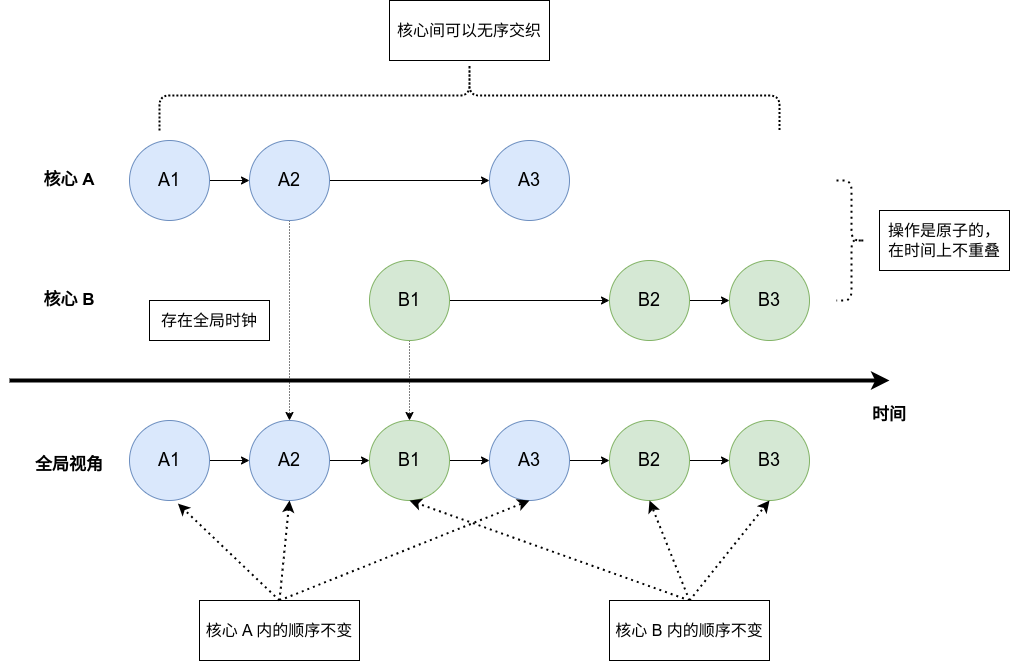

The diagram above was exported from draw.io. Its source (the exported page's mxGraphModel, read from the mxfile embedded in the PNG):
<mxGraphModel dx="1959" dy="656" grid="1" gridSize="10" guides="1" tooltips="1" connect="1" arrows="1" fold="1" page="1" pageScale="1" pageWidth="827" pageHeight="1169" math="0" shadow="0">
  <root>
    <mxCell id="0" />
    <mxCell id="1" parent="0" />
    <mxCell id="4fxsnQPYJO8Jp13fUPGq-11" style="edgeStyle=orthogonalEdgeStyle;rounded=0;orthogonalLoop=1;jettySize=auto;html=1;exitX=1;exitY=0.5;exitDx=0;exitDy=0;entryX=0;entryY=0.5;entryDx=0;entryDy=0;" parent="1" source="4fxsnQPYJO8Jp13fUPGq-1" target="4fxsnQPYJO8Jp13fUPGq-2" edge="1">
      <mxGeometry relative="1" as="geometry" />
    </mxCell>
    <mxCell id="4fxsnQPYJO8Jp13fUPGq-1" value="&lt;font style=&quot;font-size: 18px;&quot;&gt;A1&lt;/font&gt;" style="ellipse;whiteSpace=wrap;html=1;aspect=fixed;fillColor=#dae8fc;strokeColor=#6c8ebf;" parent="1" vertex="1">
      <mxGeometry x="120" y="200" width="80" height="80" as="geometry" />
    </mxCell>
    <mxCell id="4fxsnQPYJO8Jp13fUPGq-12" style="edgeStyle=orthogonalEdgeStyle;rounded=0;orthogonalLoop=1;jettySize=auto;html=1;exitX=1;exitY=0.5;exitDx=0;exitDy=0;entryX=0;entryY=0.5;entryDx=0;entryDy=0;" parent="1" source="4fxsnQPYJO8Jp13fUPGq-2" target="4fxsnQPYJO8Jp13fUPGq-4" edge="1">
      <mxGeometry relative="1" as="geometry" />
    </mxCell>
    <mxCell id="4fxsnQPYJO8Jp13fUPGq-45" style="edgeStyle=orthogonalEdgeStyle;rounded=0;orthogonalLoop=1;jettySize=auto;html=1;exitX=0.5;exitY=1;exitDx=0;exitDy=0;entryX=0.5;entryY=0;entryDx=0;entryDy=0;dashed=1;dashPattern=1 2;" parent="1" source="4fxsnQPYJO8Jp13fUPGq-2" target="4fxsnQPYJO8Jp13fUPGq-18" edge="1">
      <mxGeometry relative="1" as="geometry" />
    </mxCell>
    <mxCell id="4fxsnQPYJO8Jp13fUPGq-2" value="&lt;font style=&quot;font-size: 18px;&quot;&gt;A2&lt;/font&gt;" style="ellipse;whiteSpace=wrap;html=1;aspect=fixed;fillColor=#dae8fc;strokeColor=#6c8ebf;" parent="1" vertex="1">
      <mxGeometry x="240" y="200" width="80" height="80" as="geometry" />
    </mxCell>
    <mxCell id="4fxsnQPYJO8Jp13fUPGq-14" style="edgeStyle=orthogonalEdgeStyle;rounded=0;orthogonalLoop=1;jettySize=auto;html=1;exitX=1;exitY=0.5;exitDx=0;exitDy=0;entryX=0;entryY=0.5;entryDx=0;entryDy=0;" parent="1" source="4fxsnQPYJO8Jp13fUPGq-3" target="4fxsnQPYJO8Jp13fUPGq-5" edge="1">
      <mxGeometry relative="1" as="geometry" />
    </mxCell>
    <mxCell id="4fxsnQPYJO8Jp13fUPGq-46" style="edgeStyle=orthogonalEdgeStyle;rounded=0;orthogonalLoop=1;jettySize=auto;html=1;exitX=0.5;exitY=1;exitDx=0;exitDy=0;entryX=0.5;entryY=0;entryDx=0;entryDy=0;dashed=1;dashPattern=1 2;" parent="1" source="4fxsnQPYJO8Jp13fUPGq-3" target="4fxsnQPYJO8Jp13fUPGq-19" edge="1">
      <mxGeometry relative="1" as="geometry" />
    </mxCell>
    <mxCell id="4fxsnQPYJO8Jp13fUPGq-3" value="&lt;font style=&quot;font-size: 18px;&quot;&gt;B1&lt;/font&gt;" style="ellipse;whiteSpace=wrap;html=1;aspect=fixed;fillColor=#d5e8d4;strokeColor=#82b366;" parent="1" vertex="1">
      <mxGeometry x="360" y="320" width="80" height="80" as="geometry" />
    </mxCell>
    <mxCell id="4fxsnQPYJO8Jp13fUPGq-4" value="&lt;font style=&quot;font-size: 18px;&quot;&gt;A3&lt;/font&gt;" style="ellipse;whiteSpace=wrap;html=1;aspect=fixed;fillColor=#dae8fc;strokeColor=#6c8ebf;" parent="1" vertex="1">
      <mxGeometry x="480" y="200" width="80" height="80" as="geometry" />
    </mxCell>
    <mxCell id="4fxsnQPYJO8Jp13fUPGq-15" style="edgeStyle=orthogonalEdgeStyle;rounded=0;orthogonalLoop=1;jettySize=auto;html=1;exitX=1;exitY=0.5;exitDx=0;exitDy=0;entryX=0;entryY=0.5;entryDx=0;entryDy=0;" parent="1" source="4fxsnQPYJO8Jp13fUPGq-5" target="4fxsnQPYJO8Jp13fUPGq-6" edge="1">
      <mxGeometry relative="1" as="geometry" />
    </mxCell>
    <mxCell id="4fxsnQPYJO8Jp13fUPGq-5" value="&lt;font style=&quot;font-size: 18px;&quot;&gt;B2&lt;/font&gt;" style="ellipse;whiteSpace=wrap;html=1;aspect=fixed;fillColor=#d5e8d4;strokeColor=#82b366;" parent="1" vertex="1">
      <mxGeometry x="600" y="320" width="80" height="80" as="geometry" />
    </mxCell>
    <mxCell id="4fxsnQPYJO8Jp13fUPGq-6" value="&lt;font style=&quot;font-size: 18px;&quot;&gt;B3&lt;/font&gt;" style="ellipse;whiteSpace=wrap;html=1;aspect=fixed;fillColor=#d5e8d4;strokeColor=#82b366;" parent="1" vertex="1">
      <mxGeometry x="720" y="320" width="80" height="80" as="geometry" />
    </mxCell>
    <mxCell id="4fxsnQPYJO8Jp13fUPGq-7" value="" style="endArrow=classic;html=1;rounded=0;strokeColor=default;strokeWidth=4;" parent="1" edge="1">
      <mxGeometry width="50" height="50" relative="1" as="geometry">
        <mxPoint y="440" as="sourcePoint" />
        <mxPoint x="880" y="440" as="targetPoint" />
      </mxGeometry>
    </mxCell>
    <mxCell id="4fxsnQPYJO8Jp13fUPGq-8" value="&lt;font style=&quot;font-size: 17px;&quot;&gt;&lt;b&gt;核心 A&lt;/b&gt;&lt;/font&gt;" style="text;html=1;align=center;verticalAlign=middle;whiteSpace=wrap;rounded=0;" parent="1" vertex="1">
      <mxGeometry x="30" y="225" width="60" height="30" as="geometry" />
    </mxCell>
    <mxCell id="4fxsnQPYJO8Jp13fUPGq-9" value="&lt;font style=&quot;font-size: 17px;&quot;&gt;&lt;b&gt;核心 B&lt;/b&gt;&lt;/font&gt;" style="text;html=1;align=center;verticalAlign=middle;whiteSpace=wrap;rounded=0;" parent="1" vertex="1">
      <mxGeometry x="30" y="345" width="60" height="30" as="geometry" />
    </mxCell>
    <mxCell id="4fxsnQPYJO8Jp13fUPGq-16" value="&lt;font style=&quot;font-size: 17px;&quot;&gt;&lt;b&gt;全局视角&lt;/b&gt;&lt;/font&gt;" style="text;html=1;align=center;verticalAlign=middle;whiteSpace=wrap;rounded=0;" parent="1" vertex="1">
      <mxGeometry x="15" y="510" width="90" height="30" as="geometry" />
    </mxCell>
    <mxCell id="4fxsnQPYJO8Jp13fUPGq-39" style="edgeStyle=orthogonalEdgeStyle;rounded=0;orthogonalLoop=1;jettySize=auto;html=1;exitX=1;exitY=0.5;exitDx=0;exitDy=0;entryX=0;entryY=0.5;entryDx=0;entryDy=0;" parent="1" source="4fxsnQPYJO8Jp13fUPGq-17" target="4fxsnQPYJO8Jp13fUPGq-18" edge="1">
      <mxGeometry relative="1" as="geometry" />
    </mxCell>
    <mxCell id="4fxsnQPYJO8Jp13fUPGq-17" value="&lt;font style=&quot;font-size: 18px;&quot;&gt;A1&lt;/font&gt;" style="ellipse;whiteSpace=wrap;html=1;aspect=fixed;fillColor=#dae8fc;strokeColor=#6c8ebf;" parent="1" vertex="1">
      <mxGeometry x="120" y="480" width="80" height="80" as="geometry" />
    </mxCell>
    <mxCell id="4fxsnQPYJO8Jp13fUPGq-40" style="edgeStyle=orthogonalEdgeStyle;rounded=0;orthogonalLoop=1;jettySize=auto;html=1;exitX=1;exitY=0.5;exitDx=0;exitDy=0;" parent="1" source="4fxsnQPYJO8Jp13fUPGq-18" target="4fxsnQPYJO8Jp13fUPGq-19" edge="1">
      <mxGeometry relative="1" as="geometry" />
    </mxCell>
    <mxCell id="4fxsnQPYJO8Jp13fUPGq-18" value="&lt;font style=&quot;font-size: 18px;&quot;&gt;A2&lt;/font&gt;" style="ellipse;whiteSpace=wrap;html=1;aspect=fixed;fillColor=#dae8fc;strokeColor=#6c8ebf;" parent="1" vertex="1">
      <mxGeometry x="240" y="480" width="80" height="80" as="geometry" />
    </mxCell>
    <mxCell id="4fxsnQPYJO8Jp13fUPGq-41" style="edgeStyle=orthogonalEdgeStyle;rounded=0;orthogonalLoop=1;jettySize=auto;html=1;exitX=1;exitY=0.5;exitDx=0;exitDy=0;entryX=0;entryY=0.5;entryDx=0;entryDy=0;" parent="1" source="4fxsnQPYJO8Jp13fUPGq-19" target="4fxsnQPYJO8Jp13fUPGq-20" edge="1">
      <mxGeometry relative="1" as="geometry" />
    </mxCell>
    <mxCell id="4fxsnQPYJO8Jp13fUPGq-19" value="&lt;font style=&quot;font-size: 18px;&quot;&gt;B1&lt;/font&gt;" style="ellipse;whiteSpace=wrap;html=1;aspect=fixed;fillColor=#d5e8d4;strokeColor=#82b366;" parent="1" vertex="1">
      <mxGeometry x="360" y="480" width="80" height="80" as="geometry" />
    </mxCell>
    <mxCell id="4fxsnQPYJO8Jp13fUPGq-42" style="edgeStyle=orthogonalEdgeStyle;rounded=0;orthogonalLoop=1;jettySize=auto;html=1;exitX=1;exitY=0.5;exitDx=0;exitDy=0;entryX=0;entryY=0.5;entryDx=0;entryDy=0;" parent="1" source="4fxsnQPYJO8Jp13fUPGq-20" target="4fxsnQPYJO8Jp13fUPGq-21" edge="1">
      <mxGeometry relative="1" as="geometry" />
    </mxCell>
    <mxCell id="4fxsnQPYJO8Jp13fUPGq-20" value="&lt;font style=&quot;font-size: 18px;&quot;&gt;A3&lt;/font&gt;" style="ellipse;whiteSpace=wrap;html=1;aspect=fixed;fillColor=#dae8fc;strokeColor=#6c8ebf;" parent="1" vertex="1">
      <mxGeometry x="480" y="480" width="80" height="80" as="geometry" />
    </mxCell>
    <mxCell id="4fxsnQPYJO8Jp13fUPGq-43" style="edgeStyle=orthogonalEdgeStyle;rounded=0;orthogonalLoop=1;jettySize=auto;html=1;exitX=1;exitY=0.5;exitDx=0;exitDy=0;entryX=0;entryY=0.5;entryDx=0;entryDy=0;" parent="1" source="4fxsnQPYJO8Jp13fUPGq-21" target="4fxsnQPYJO8Jp13fUPGq-22" edge="1">
      <mxGeometry relative="1" as="geometry" />
    </mxCell>
    <mxCell id="4fxsnQPYJO8Jp13fUPGq-21" value="&lt;font style=&quot;font-size: 18px;&quot;&gt;B2&lt;/font&gt;" style="ellipse;whiteSpace=wrap;html=1;aspect=fixed;fillColor=#d5e8d4;strokeColor=#82b366;" parent="1" vertex="1">
      <mxGeometry x="600" y="480" width="80" height="80" as="geometry" />
    </mxCell>
    <mxCell id="4fxsnQPYJO8Jp13fUPGq-22" value="&lt;font style=&quot;font-size: 18px;&quot;&gt;B3&lt;/font&gt;" style="ellipse;whiteSpace=wrap;html=1;aspect=fixed;fillColor=#d5e8d4;strokeColor=#82b366;" parent="1" vertex="1">
      <mxGeometry x="720" y="480" width="80" height="80" as="geometry" />
    </mxCell>
    <mxCell id="4fxsnQPYJO8Jp13fUPGq-27" style="rounded=0;orthogonalLoop=1;jettySize=auto;html=1;exitX=0.5;exitY=0;exitDx=0;exitDy=0;entryX=0.5;entryY=1;entryDx=0;entryDy=0;dashed=1;dashPattern=1 2;strokeWidth=2;" parent="1" source="4fxsnQPYJO8Jp13fUPGq-23" target="4fxsnQPYJO8Jp13fUPGq-18" edge="1">
      <mxGeometry relative="1" as="geometry" />
    </mxCell>
    <mxCell id="4fxsnQPYJO8Jp13fUPGq-29" style="rounded=0;orthogonalLoop=1;jettySize=auto;html=1;exitX=0.5;exitY=0;exitDx=0;exitDy=0;entryX=0.5;entryY=1;entryDx=0;entryDy=0;dashed=1;dashPattern=1 2;strokeWidth=2;" parent="1" source="4fxsnQPYJO8Jp13fUPGq-23" target="4fxsnQPYJO8Jp13fUPGq-20" edge="1">
      <mxGeometry relative="1" as="geometry" />
    </mxCell>
    <mxCell id="4fxsnQPYJO8Jp13fUPGq-23" value="&lt;font style=&quot;font-size: 16px;&quot;&gt;核心 A 内的顺序不变&lt;/font&gt;" style="rounded=0;whiteSpace=wrap;html=1;" parent="1" vertex="1">
      <mxGeometry x="190" y="660" width="160" height="60" as="geometry" />
    </mxCell>
    <mxCell id="4fxsnQPYJO8Jp13fUPGq-32" style="rounded=0;orthogonalLoop=1;jettySize=auto;html=1;exitX=0.5;exitY=0;exitDx=0;exitDy=0;entryX=0.5;entryY=1;entryDx=0;entryDy=0;dashed=1;dashPattern=1 2;strokeWidth=2;" parent="1" source="4fxsnQPYJO8Jp13fUPGq-24" target="4fxsnQPYJO8Jp13fUPGq-19" edge="1">
      <mxGeometry relative="1" as="geometry" />
    </mxCell>
    <mxCell id="4fxsnQPYJO8Jp13fUPGq-33" style="rounded=0;orthogonalLoop=1;jettySize=auto;html=1;exitX=0.5;exitY=0;exitDx=0;exitDy=0;entryX=0.5;entryY=1;entryDx=0;entryDy=0;dashed=1;dashPattern=1 2;strokeWidth=2;" parent="1" source="4fxsnQPYJO8Jp13fUPGq-24" target="4fxsnQPYJO8Jp13fUPGq-21" edge="1">
      <mxGeometry relative="1" as="geometry" />
    </mxCell>
    <mxCell id="4fxsnQPYJO8Jp13fUPGq-34" style="rounded=0;orthogonalLoop=1;jettySize=auto;html=1;exitX=0.5;exitY=0;exitDx=0;exitDy=0;entryX=0.5;entryY=1;entryDx=0;entryDy=0;dashed=1;dashPattern=1 2;strokeWidth=2;" parent="1" source="4fxsnQPYJO8Jp13fUPGq-24" target="4fxsnQPYJO8Jp13fUPGq-22" edge="1">
      <mxGeometry relative="1" as="geometry" />
    </mxCell>
    <mxCell id="4fxsnQPYJO8Jp13fUPGq-24" value="&lt;font style=&quot;font-size: 16px;&quot;&gt;核心 B 内的顺序不变&lt;/font&gt;" style="rounded=0;whiteSpace=wrap;html=1;" parent="1" vertex="1">
      <mxGeometry x="600" y="660" width="160" height="60" as="geometry" />
    </mxCell>
    <mxCell id="4fxsnQPYJO8Jp13fUPGq-25" value="" style="shape=curlyBracket;whiteSpace=wrap;html=1;rounded=1;flipH=1;labelPosition=right;verticalLabelPosition=middle;align=left;verticalAlign=middle;direction=south;strokeWidth=2;dashed=1;dashPattern=1 1;" parent="1" vertex="1">
      <mxGeometry x="150" y="120" width="620" height="70" as="geometry" />
    </mxCell>
    <mxCell id="4fxsnQPYJO8Jp13fUPGq-26" style="rounded=0;orthogonalLoop=1;jettySize=auto;html=1;exitX=0.5;exitY=0;exitDx=0;exitDy=0;entryX=0.605;entryY=1.039;entryDx=0;entryDy=0;entryPerimeter=0;dashed=1;dashPattern=1 2;strokeWidth=2;" parent="1" source="4fxsnQPYJO8Jp13fUPGq-23" target="4fxsnQPYJO8Jp13fUPGq-17" edge="1">
      <mxGeometry relative="1" as="geometry" />
    </mxCell>
    <mxCell id="4fxsnQPYJO8Jp13fUPGq-36" value="&lt;span style=&quot;font-size: 16px;&quot;&gt;核心间可以无序交织&lt;/span&gt;" style="rounded=0;whiteSpace=wrap;html=1;" parent="1" vertex="1">
      <mxGeometry x="380" y="60" width="160" height="60" as="geometry" />
    </mxCell>
    <mxCell id="4fxsnQPYJO8Jp13fUPGq-37" value="" style="shape=curlyBracket;whiteSpace=wrap;html=1;rounded=1;flipH=1;labelPosition=right;verticalLabelPosition=middle;align=left;verticalAlign=middle;strokeWidth=2;dashed=1;dashPattern=1 2;" parent="1" vertex="1">
      <mxGeometry x="827" y="240" width="30" height="120" as="geometry" />
    </mxCell>
    <mxCell id="4fxsnQPYJO8Jp13fUPGq-38" value="&lt;span style=&quot;font-size: 16px;&quot;&gt;操作是原子的，&lt;/span&gt;&lt;span style=&quot;font-size: 16px; background-color: initial;&quot;&gt;在时间上不重叠&lt;/span&gt;" style="rounded=0;whiteSpace=wrap;html=1;" parent="1" vertex="1">
      <mxGeometry x="870" y="270" width="130" height="60" as="geometry" />
    </mxCell>
    <mxCell id="4fxsnQPYJO8Jp13fUPGq-44" value="&lt;font style=&quot;font-size: 17px;&quot;&gt;&lt;b&gt;时间&lt;/b&gt;&lt;/font&gt;" style="text;html=1;align=center;verticalAlign=middle;whiteSpace=wrap;rounded=0;" parent="1" vertex="1">
      <mxGeometry x="850" y="460" width="60" height="30" as="geometry" />
    </mxCell>
    <mxCell id="4fxsnQPYJO8Jp13fUPGq-47" value="&lt;span style=&quot;font-size: 16px;&quot;&gt;存在全局时钟&lt;/span&gt;" style="rounded=0;whiteSpace=wrap;html=1;" parent="1" vertex="1">
      <mxGeometry x="140" y="360" width="120" height="40" as="geometry" />
    </mxCell>
  </root>
</mxGraphModel>